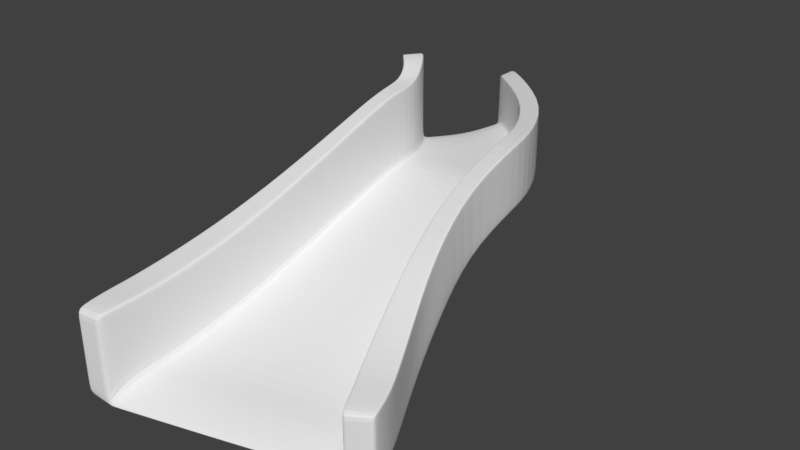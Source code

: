 # Source: ramp1.blend  (saved by Blender 2.79.0; exported with 4.5.12 LTS)
import bpy
from mathutils import Matrix  # noqa: F401  (used for matrix-valued properties, if any)

bpy.ops.wm.read_factory_settings(use_empty=True)
scene = bpy.context.scene
scene.name = 'Scene'

# ---- collections
col_collection_1 = bpy.data.collections.new('Collection 1'); scene.collection.children.link(col_collection_1)
col_collection_6 = bpy.data.collections.new('Collection 6'); scene.collection.children.link(col_collection_6)
col_collection_6.hide_render = True
col_collection_6.hide_viewport = True

# ---- world
world_world = bpy.data.worlds.new('World'); scene.world = world_world
world_world.color = (0.05088, 0.05088, 0.05088)
world_world.use_sun_shadow = False
world_world.sun_shadow_jitter_overblur = 0.0
world_world.cycles.sampling_method = 'MANUAL'

# ---- meshes
me_cube_002 = bpy.data.meshes.new('Cube.002')
me_cube_002.from_pydata([(2.45, -4.444, 0.0), (2.45, -4.444, 0.3), (1.022, 1.537, 2.105), (1.022, 1.537, 2.404), (0.7014, 1.463, 2.404), (2.012, -4.683, 0.0), (0.7014, 1.463, 2.105), (1.994, -4.659, 0.1068), (2.118, -3.509, 0.1808), (1.735, -2.607, 0.604), (1.525, -1.77, 1.199), (1.22, -0.6057, 1.768), (1.2, 0.6708, 2.113), (1.2, 0.6708, 2.413), (1.218, -0.6057, 2.069), (1.535, -1.75, 1.506), (1.736, -2.628, 0.9118), (2.118, -3.508, 0.4833), (0.8624, 0.6555, 2.413), (0.8756, -0.6057, 2.069), (1.104, -1.819, 1.506), (1.246, -2.752, 0.9118), (1.581, -3.746, 0.4833), (0.8624, 0.6555, 2.113), (0.8765, -0.6057, 1.768), (1.096, -1.839, 1.199), (1.239, -2.738, 0.604), (1.582, -3.746, 0.1808), (0.7038, 1.455, 3.345), (1.025, 1.528, 3.345), (2.12, -3.516, 1.422), (2.452, -4.45, 1.241), (2.015, -4.704, 1.241), (1.583, -3.753, 1.422), (1.2, 0.6619, 3.354), (1.201, -0.6148, 3.009), (1.477, -1.852, 2.44), (1.737, -2.636, 1.845), (0.8624, 0.6468, 3.354), (0.8634, -0.6148, 3.009), (1.06, -1.878, 2.44), (1.246, -2.761, 1.845), (2.331, -3.982, 0.3833), (1.818, -4.231, 0.3833), (1.818, -4.231, 0.08333), (2.331, -3.982, 0.08333), (2.333, -3.989, 1.325), (1.82, -4.238, 1.325), (-2.542, -5.806, 0.0), (-2.542, -5.806, 0.3), (-1.562, 0.8764, 2.105), (-1.555, 0.8775, 2.404), (-0.2625, 1.186, 2.105), (-0.2552, 1.187, 2.404), (0.03043, -5.255, 0.0), (0.03073, -5.231, 0.1068), (-1.249, 0.9825, 2.404), (-2.007, -5.794, 0.0), (-1.256, 0.9814, 2.105), (-2.044, -5.77, 0.1068), (-2.432, -4.595, 0.1808), (-2.146, -3.206, 0.604), (-1.842, -1.906, 1.199), (-1.62, -0.6057, 1.768), (-1.558, 0.3537, 2.113), (-1.551, 0.3547, 2.413), (-1.619, -0.6057, 2.069), (-1.841, -1.906, 1.506), (-2.159, -3.206, 0.9118), (-2.436, -4.593, 0.4833), (-0.1809, 0.565, 2.413), (-0.2135, -0.6057, 2.069), (-0.1644, -1.906, 1.506), (0.006601, -3.018, 0.9118), (0.01253, -4.036, 0.4833), (-0.1809, 0.565, 2.113), (-0.2133, -0.6057, 1.768), (-0.166, -1.906, 1.199), (0.01535, -3.0, 0.604), (0.0122, -4.036, 0.1808), (-1.231, 0.3862, 2.413), (-1.276, -0.6057, 2.069), (-1.415, -1.906, 1.506), (-1.624, -3.206, 0.9118), (-1.846, -4.596, 0.4833), (-1.238, 0.3852, 2.113), (-1.277, -0.6057, 1.768), (-1.418, -1.906, 1.199), (-1.609, -3.206, 0.604), (-1.842, -4.597, 0.1808), (-1.246, 0.9735, 3.806), (-1.552, 0.8687, 3.838), (-2.43, -4.602, 1.883), (-2.542, -5.813, 1.702), (-2.052, -5.758, 1.702), (-1.841, -4.604, 1.883), (-1.551, 0.3456, 3.815), (-1.602, -0.6148, 3.47), (-1.787, -1.915, 2.901), (-2.123, -3.215, 2.306), (-1.231, 0.3768, 3.815), (-1.251, -0.6148, 3.47), (-1.376, -1.915, 2.901), (-1.594, -3.215, 2.306), (-2.53, -5.267, 0.3833), (0.05649, -4.618, 0.3833), (0.05649, -4.618, 0.08333), (-1.953, -5.245, 0.3833), (-1.96, -5.245, 0.08333), (-2.53, -5.267, 0.08333), (-2.53, -5.274, 1.785), (-1.96, -5.275, 1.785), (0.02385, 2.596, 2.404), (0.3389, 2.83, 2.404), (0.3493, 2.828, 2.105), (0.03424, 2.594, 2.105), (-0.6161, 1.923, 2.105), (-0.6208, 1.926, 2.404), (0.02942, 2.589, 3.345), (0.3443, 2.823, 3.345), (-1.484, 1.484, 2.404), (-1.739, 1.26, 2.404), (-1.746, 1.259, 2.105), (-1.491, 1.483, 2.105), (-1.478, 1.477, 4.011), (-1.734, 1.252, 4.04), (-1.168, 3.509, 2.405), (-1.169, 3.978, 2.405), (-1.159, 3.981, 2.106), (-1.158, 3.512, 2.106), (-1.318, 2.523, 2.106), (-1.324, 2.524, 2.405), (-1.16, 3.507, 3.346), (-1.161, 3.975, 3.346), (-1.767, 1.867, 2.405), (-2.026, 1.505, 2.405), (-2.033, 1.503, 2.106), (-1.774, 1.865, 2.106), (-1.76, 1.862, 4.102), (-2.018, 1.501, 4.102), (-2.473, -5.805, 0.0), (-1.523, 0.8899, 2.105), (-2.478, -5.802, 0.2752), (-1.517, 0.3577, 2.113), (-1.576, -0.6057, 1.768), (-1.787, -1.906, 1.199), (-2.077, -3.206, 0.604), (-2.356, -4.596, 0.1808), (-1.513, 0.8821, 3.829), (-2.479, -5.806, 1.702), (-1.51, 0.3496, 3.815), (-1.557, -0.6148, 3.47), (-1.734, -1.915, 2.901), (-2.055, -3.215, 2.306), (-2.354, -4.602, 1.883), (-2.457, -5.274, 1.785), (-2.457, -5.264, 0.08333), (-1.713, 1.287, 2.105), (-1.701, 1.281, 4.037), (-1.993, 1.552, 2.405), (-1.999, 1.549, 2.106), (-1.985, 1.547, 4.102), (-1.316, 0.961, 2.105), (-2.14, -5.777, 0.1443), (-1.3, 0.3791, 2.113), (-1.344, -0.6057, 1.768), (-1.5, -1.906, 1.199), (-1.713, -3.206, 0.604), (-1.957, -4.597, 0.1808), (-2.147, -5.769, 1.702), (-2.071, -5.25, 0.08333), (-1.541, 1.439, 2.105), (-1.824, 1.794, 2.106), (-2.11, -5.797, 0.0), (-1.306, 0.9531, 3.806), (-1.293, 0.3708, 3.815), (-1.319, -0.6148, 3.47), (-1.456, -1.915, 2.901), (-1.697, -3.215, 2.306), (-1.955, -4.604, 1.883), (-2.071, -5.275, 1.785), (-1.528, 1.433, 4.012), (-1.817, 1.797, 2.405), (-1.81, 1.792, 4.102), (2.051, -4.662, 0.0), (0.7299, 1.47, 2.105), (2.034, -4.64, 0.124), (0.8925, 0.6569, 2.113), (0.9071, -0.6057, 1.768), (1.135, -1.833, 1.199), (1.283, -2.727, 0.604), (1.63, -3.725, 0.1808), (0.7323, 1.461, 3.345), (2.054, -4.681, 1.241), (0.8925, 0.6481, 3.354), (0.8935, -0.6148, 3.009), (1.097, -1.875, 2.44), (1.29, -2.75, 1.845), (1.631, -3.732, 1.422), (1.866, -4.216, 1.325), (1.863, -4.209, 0.08333), (0.06229, 2.615, 2.105), (0.05745, 2.61, 3.345), (-1.168, 3.551, 2.405), (-1.158, 3.553, 2.106), (-1.16, 3.548, 3.346), (2.398, -4.472, 0.0), (0.9867, 1.519, 3.345), (1.16, 0.6601, 3.354), (1.162, -0.6148, 3.009), (1.428, -1.855, 2.44), (1.679, -2.651, 1.845), (2.057, -3.544, 1.422), (2.273, -4.018, 1.325), (0.3072, 2.795, 3.345), (-1.169, 3.923, 2.405), (-1.16, 3.92, 3.346), (0.9844, 1.528, 2.105), (2.396, -4.469, 0.2772), (1.16, 0.669, 2.113), (1.179, -0.6057, 1.768), (1.475, -1.778, 1.199), (1.676, -2.622, 0.604), (2.055, -3.536, 0.1808), (2.401, -4.48, 1.241), (2.27, -4.012, 0.08333), (0.3122, 2.801, 2.105), (-1.159, 3.925, 2.106), (-1.24, 0.9855, 2.105), (-2.002, -5.76, 0.1068), (-1.233, 0.9866, 2.404), (-1.966, -5.783, 0.0), (-1.221, 0.3888, 2.113), (-1.258, -0.6057, 1.768), (-1.393, -1.906, 1.199), (-1.576, -3.202, 0.604), (-1.805, -4.586, 0.1808), (-1.214, 0.3898, 2.413), (-1.257, -0.6057, 2.069), (-1.39, -1.906, 1.506), (-1.592, -3.202, 0.9118), (-1.808, -4.584, 0.4833), (-1.92, -5.233, 0.08333), (-1.912, -5.233, 0.3833), (-1.477, 1.492, 2.105), (-1.47, 1.493, 2.404), (-1.769, 1.878, 2.106), (-1.762, 1.88, 2.405), (0.6443, 1.447, 2.105), (1.877, -4.693, 0.1068), (0.6448, 1.447, 2.404), (1.895, -4.717, 0.0), (0.8007, 0.6502, 2.113), (0.812, -0.6057, 1.768), (1.022, -1.843, 1.199), (1.167, -2.754, 0.604), (1.489, -3.763, 0.1808), (0.8007, 0.6502, 2.413), (0.8112, -0.6057, 2.069), (1.029, -1.824, 1.506), (1.172, -2.768, 0.9118), (1.488, -3.763, 0.4833), (1.713, -4.254, 0.08333), (1.713, -4.254, 0.3833), (-0.004237, 2.555, 2.105), (-0.01429, 2.557, 2.404), (-1.168, 3.453, 2.106), (-1.178, 3.451, 2.405), (-1.79, -1.914, 2.81), (-1.231, 0.3774, 3.723), (-1.252, -0.6142, 3.378), (-1.603, -0.6142, 3.378), (-1.551, 0.3462, 3.723), (-1.379, -1.914, 2.81), (-2.125, -3.214, 2.215), (-1.596, -3.214, 2.215), (-2.43, -4.601, 1.791), (-1.841, -4.603, 1.791), (-1.247, 0.9741, 3.714), (-1.552, 0.8693, 3.746), (-2.542, -5.813, 1.61), (-2.052, -5.759, 1.598), (-2.53, -5.274, 1.694), (-1.96, -5.273, 1.694), (-1.479, 1.477, 3.919), (-1.734, 1.253, 3.948), (-1.76, 1.863, 4.01), (-2.018, 1.501, 4.01), (-1.985, 1.547, 4.01), (-2.479, -5.806, 1.609), (-2.147, -5.769, 1.6), (-1.81, 1.792, 4.01), (1.48, -1.846, 2.366), (0.8624, 0.6473, 3.279), (0.864, -0.6143, 2.934), (1.202, -0.6143, 2.934), (1.2, 0.6624, 3.279), (1.063, -1.875, 2.366), (1.737, -2.636, 1.771), (1.246, -2.761, 1.771), (2.12, -3.515, 1.347), (1.583, -3.753, 1.347), (0.7037, 1.455, 3.271), (1.024, 1.529, 3.271), (2.452, -4.45, 1.167), (2.014, -4.701, 1.156), (2.333, -3.989, 1.25), (1.82, -4.238, 1.25), (0.02912, 2.589, 3.27), (0.344, 2.823, 3.27), (-1.16, 3.507, 3.271), (-1.161, 3.976, 3.271), (-1.16, 3.548, 3.271), (2.053, -4.679, 1.157), (-1.161, 3.92, 3.271), (2.401, -4.479, 1.165)], [], [(185, 6, 115, 201), (45, 42, 1, 0), (225, 45, 0, 206), (263, 105, 55, 249), (251, 249, 55, 54), (184, 186, 7, 5), (297, 299, 41, 40), (262, 44, 5, 251), (248, 52, 116, 264), (248, 6, 23, 252), (252, 23, 24, 253), (253, 24, 25, 254), (254, 25, 26, 255), (255, 26, 27, 256), (298, 292, 36, 37), (294, 297, 40, 39), (292, 295, 35, 36), (293, 294, 39, 38), (295, 296, 34, 35), (250, 53, 70, 257), (257, 70, 71, 258), (258, 71, 72, 259), (259, 72, 73, 260), (260, 73, 74, 261), (217, 2, 12, 219), (219, 12, 11, 220), (220, 11, 10, 221), (221, 10, 9, 222), (222, 9, 8, 223), (2, 3, 13, 12), (12, 13, 14, 11), (11, 14, 15, 10), (10, 15, 16, 9), (9, 16, 17, 8), (199, 47, 32, 193), (192, 28, 38, 194), (194, 38, 39, 195), (195, 39, 40, 196), (196, 40, 41, 197), (197, 41, 33, 198), (300, 298, 37, 30), (299, 301, 33, 41), (228, 58, 123, 244), (315, 304, 31, 224), (307, 305, 32, 47), (296, 303, 29, 34), (306, 300, 30, 46), (302, 293, 38, 28), (304, 306, 46, 31), (301, 307, 47, 33), (198, 33, 47, 199), (256, 27, 44, 262), (261, 74, 105, 263), (223, 8, 45, 225), (8, 17, 42, 45), (250, 4, 112, 265), (109, 48, 49, 104), (156, 140, 48, 109), (243, 229, 55, 105), (231, 54, 55, 229), (173, 57, 59, 163), (273, 102, 103, 275), (242, 231, 57, 108), (279, 91, 125, 285), (228, 232, 85, 58), (232, 233, 86, 85), (233, 234, 87, 86), (234, 235, 88, 87), (235, 236, 89, 88), (274, 99, 98, 268), (270, 101, 102, 273), (268, 98, 97, 271), (269, 100, 101, 270), (271, 97, 96, 272), (230, 237, 70, 53), (237, 238, 71, 70), (238, 239, 72, 71), (239, 240, 73, 72), (240, 241, 74, 73), (141, 143, 64, 50), (143, 144, 63, 64), (144, 145, 62, 63), (145, 146, 61, 62), (146, 147, 60, 61), (50, 64, 65, 51), (64, 63, 66, 65), (63, 62, 67, 66), (62, 61, 68, 67), (61, 60, 69, 68), (180, 169, 94, 111), (174, 175, 100, 90), (175, 176, 101, 100), (176, 177, 102, 101), (177, 178, 103, 102), (178, 179, 95, 103), (276, 92, 99, 274), (275, 103, 95, 277), (303, 3, 113, 309), (289, 149, 93, 280), (283, 111, 94, 281), (272, 96, 91, 279), (282, 110, 92, 276), (278, 90, 100, 269), (280, 93, 110, 282), (277, 95, 111, 283), (179, 180, 111, 95), (236, 242, 108, 89), (241, 243, 105, 74), (147, 156, 109, 60), (60, 109, 104, 69), (181, 124, 138, 183), (113, 114, 128, 127), (308, 118, 132, 310), (214, 119, 133, 216), (157, 122, 136, 160), (245, 117, 131, 247), (230, 53, 117, 245), (50, 51, 121, 122), (3, 2, 114, 113), (207, 29, 119, 214), (174, 90, 124, 181), (141, 50, 122, 157), (302, 28, 118, 308), (278, 56, 120, 284), (227, 215, 127, 128), (266, 267, 126, 129), (312, 310, 132, 205), (160, 136, 135, 159), (246, 137, 134, 247), (291, 183, 138, 286), (309, 113, 127, 311), (264, 116, 130, 266), (284, 120, 134, 286), (285, 125, 139, 287), (122, 121, 135, 136), (265, 112, 126, 267), (244, 123, 137, 246), (201, 115, 129, 204), (287, 139, 161, 288), (172, 160, 159, 182), (162, 141, 157, 171), (91, 148, 158, 125), (171, 157, 160, 172), (125, 158, 161, 139), (168, 170, 156, 147), (92, 110, 155, 154), (290, 169, 149, 289), (99, 92, 154, 153), (98, 99, 153, 152), (97, 98, 152, 151), (96, 97, 151, 150), (91, 96, 150, 148), (110, 93, 149, 155), (167, 168, 147, 146), (166, 167, 146, 145), (165, 166, 145, 144), (164, 165, 144, 143), (162, 164, 143, 141), (48, 140, 142, 49), (170, 173, 140, 156), (108, 57, 173, 170), (58, 85, 164, 162), (85, 86, 165, 164), (86, 87, 166, 165), (87, 88, 167, 166), (88, 89, 168, 167), (281, 94, 169, 290), (89, 108, 170, 168), (123, 171, 172, 137), (58, 162, 171, 123), (137, 172, 182, 134), (288, 161, 183, 291), (148, 174, 181, 158), (158, 181, 183, 161), (154, 155, 180, 179), (153, 154, 179, 178), (152, 153, 178, 177), (151, 152, 177, 176), (150, 151, 176, 175), (148, 150, 175, 174), (155, 149, 169, 180), (140, 173, 163, 142), (226, 201, 204, 227), (314, 312, 205, 216), (129, 126, 203, 204), (28, 192, 202, 118), (118, 202, 205, 132), (27, 191, 200, 44), (212, 198, 199, 213), (305, 313, 193, 32), (211, 197, 198, 212), (210, 196, 197, 211), (209, 195, 196, 210), (208, 194, 195, 209), (207, 192, 194, 208), (213, 199, 193, 224), (26, 190, 191, 27), (25, 189, 190, 26), (24, 188, 189, 25), (23, 187, 188, 24), (6, 185, 187, 23), (206, 218, 186, 184), (44, 200, 184, 5), (217, 185, 201, 226), (2, 217, 226, 114), (0, 1, 218, 206), (46, 213, 224, 31), (29, 207, 208, 34), (34, 208, 209, 35), (35, 209, 210, 36), (36, 210, 211, 37), (37, 211, 212, 30), (30, 212, 213, 46), (311, 314, 216, 133), (114, 226, 227, 128), (204, 203, 215, 227), (192, 207, 214, 202), (202, 214, 216, 205), (191, 223, 225, 200), (313, 315, 224, 193), (190, 222, 223, 191), (189, 221, 222, 190), (188, 220, 221, 189), (187, 219, 220, 188), (185, 217, 219, 187), (200, 225, 206, 184), (116, 244, 246, 130), (130, 246, 247, 131), (56, 230, 245, 120), (120, 245, 247, 134), (84, 107, 243, 241), (79, 106, 242, 236), (83, 84, 241, 240), (82, 83, 240, 239), (81, 82, 239, 238), (80, 81, 238, 237), (56, 80, 237, 230), (78, 79, 236, 235), (77, 78, 235, 234), (76, 77, 234, 233), (75, 76, 233, 232), (52, 75, 232, 228), (106, 54, 231, 242), (57, 231, 229, 59), (107, 59, 229, 243), (52, 228, 244, 116), (117, 265, 267, 131), (115, 264, 266, 129), (130, 131, 267, 266), (53, 250, 265, 117), (22, 261, 263, 43), (79, 256, 262, 106), (21, 260, 261, 22), (20, 259, 260, 21), (19, 258, 259, 20), (18, 257, 258, 19), (4, 250, 257, 18), (78, 255, 256, 79), (77, 254, 255, 78), (76, 253, 254, 77), (75, 252, 253, 76), (52, 248, 252, 75), (6, 248, 264, 115), (106, 262, 251, 54), (5, 7, 249, 251), (43, 263, 249, 7), (159, 288, 291, 182), (59, 281, 290, 163), (163, 290, 289, 142), (135, 287, 288, 159), (121, 285, 287, 135), (124, 284, 286, 138), (182, 291, 286, 134), (90, 278, 284, 124), (84, 277, 283, 107), (49, 280, 282, 104), (56, 278, 269, 80), (104, 282, 276, 69), (65, 272, 279, 51), (107, 283, 281, 59), (142, 289, 280, 49), (83, 275, 277, 84), (69, 276, 274, 68), (66, 271, 272, 65), (80, 269, 270, 81), (67, 268, 271, 66), (81, 270, 273, 82), (68, 274, 268, 67), (51, 279, 285, 121), (82, 273, 275, 83), (186, 218, 315, 313), (127, 215, 314, 311), (7, 186, 313, 305), (215, 203, 312, 314), (119, 309, 311, 133), (203, 126, 310, 312), (4, 302, 308, 112), (112, 308, 310, 126), (29, 303, 309, 119), (22, 43, 307, 301), (1, 42, 306, 304), (4, 18, 293, 302), (42, 17, 300, 306), (13, 3, 303, 296), (43, 7, 305, 307), (218, 1, 304, 315), (21, 22, 301, 299), (17, 16, 298, 300), (14, 13, 296, 295), (18, 19, 294, 293), (15, 14, 295, 292), (19, 20, 297, 294), (16, 15, 292, 298), (20, 21, 299, 297)])
me_cube_002.use_remesh_preserve_volume = False
me_cube_002.use_remesh_preserve_attributes = False
me_cube_002.use_mirror_vertex_groups = False
me_cube_002.update()
me_cube_003 = bpy.data.meshes.new('Cube.003')
me_cube_003.from_pydata([(1.2, -5.806, 0.0), (1.2, -5.806, 0.3), (1.2, 1.994, 1.0), (1.2, 1.994, 1.3), (0.0, 1.994, 1.0), (0.0, 1.994, 1.3), (0.0, -5.806, 0.0), (0.0, -5.806, 0.3), (0.8624, 1.994, 1.3), (0.8624, -5.806, 0.0), (0.8624, 1.994, 1.0), (0.8624, -5.806, 0.3), (1.2, -4.506, 0.1667), (1.2, -3.206, 0.3333), (1.2, -1.906, 0.5), (1.2, -0.6057, 0.6667), (1.2, 0.6943, 0.8333), (1.2, 0.6943, 1.133), (1.2, -0.6057, 0.9667), (1.2, -1.906, 0.8), (1.2, -3.206, 0.6333), (1.2, -4.506, 0.4667), (0.0, 0.6943, 1.133), (0.0, -0.6057, 0.9667), (0.0, -1.906, 0.8), (0.0, -3.206, 0.6333), (0.0, -4.506, 0.4667), (0.0, 0.6943, 0.8333), (0.0, -0.6057, 0.6667), (0.0, -1.906, 0.5), (0.0, -3.206, 0.3333), (0.0, -4.506, 0.1667), (0.8624, 0.6943, 1.133), (0.8624, -0.6057, 0.9667), (0.8624, -1.906, 0.8), (0.8624, -3.206, 0.6333), (0.8624, -4.506, 0.4667), (0.8624, 0.6943, 0.8333), (0.8624, -0.6057, 0.6667), (0.8624, -1.906, 0.5), (0.8624, -3.206, 0.3333), (0.8624, -4.506, 0.1667), (0.8624, 1.985, 2.702), (1.2, 1.985, 2.702), (1.2, -4.515, 1.869), (1.2, -5.815, 1.702), (0.8624, -5.815, 1.702), (0.8624, -4.515, 1.869), (1.2, 0.6852, 2.535), (1.2, -0.6148, 2.369), (1.2, -1.915, 2.202), (1.2, -3.215, 2.035), (0.8624, 0.6852, 2.535), (0.8624, -0.6148, 2.369), (0.8624, -1.915, 2.202), (0.8624, -3.215, 2.035), (1.2, -5.156, 0.3833), (0.0, -5.156, 0.3833), (0.0, -5.156, 0.08333), (0.8624, -5.156, 0.3833), (0.8624, -5.156, 0.08333), (1.2, -5.156, 0.08333), (1.2, -5.165, 1.785), (0.8624, -5.165, 1.785)], [], [(10, 8, 3, 2), (61, 56, 1, 0), (60, 61, 0, 9), (59, 57, 7, 11), (9, 11, 7, 6), (0, 1, 11, 9), (34, 35, 55, 54), (58, 60, 9, 6), (4, 5, 8, 10), (4, 10, 37, 27), (27, 37, 38, 28), (28, 38, 39, 29), (29, 39, 40, 30), (30, 40, 41, 31), (20, 19, 50, 51), (33, 34, 54, 53), (19, 18, 49, 50), (32, 33, 53, 52), (18, 17, 48, 49), (8, 5, 22, 32), (32, 22, 23, 33), (33, 23, 24, 34), (34, 24, 25, 35), (35, 25, 26, 36), (10, 2, 16, 37), (37, 16, 15, 38), (38, 15, 14, 39), (39, 14, 13, 40), (40, 13, 12, 41), (2, 3, 17, 16), (16, 17, 18, 15), (15, 18, 19, 14), (14, 19, 20, 13), (13, 20, 21, 12), (62, 63, 46, 45), (43, 42, 52, 48), (48, 52, 53, 49), (49, 53, 54, 50), (50, 54, 55, 51), (51, 55, 47, 44), (21, 20, 51, 44), (35, 36, 47, 55), (3, 8, 42, 43), (11, 1, 45, 46), (59, 11, 46, 63), (17, 3, 43, 48), (56, 21, 44, 62), (8, 32, 52, 42), (1, 56, 62, 45), (36, 59, 63, 47), (44, 47, 63, 62), (31, 41, 60, 58), (36, 26, 57, 59), (41, 12, 61, 60), (12, 21, 56, 61)])
me_cube_003.use_remesh_preserve_volume = False
me_cube_003.use_remesh_preserve_attributes = False
me_cube_003.use_mirror_vertex_groups = False
me_cube_003.update()

# ---- objects
ob_ramp = bpy.data.objects.new('Ramp', me_cube_002)
ob_cube_001 = bpy.data.objects.new('Cube.001', me_cube_003)

# ---- transforms, parenting, visibility, modifiers, constraints
ob_ramp.location = (0.0, 0.0, 0.0)
ob_ramp.lineart.crease_threshold = 0.0
_m = ob_ramp.modifiers.new('Subsurf', 'SUBSURF')
_m.uv_smooth = 'PRESERVE_CORNERS'
_m.quality = 2
_m.levels = 2
_m.show_only_control_edges = False
ob_cube_001.location = (1.04, 0.4115, -1.834e-08)
ob_cube_001.lineart.crease_threshold = 0.0
_m = ob_cube_001.modifiers.new('Mirror', 'MIRROR')
_m.use_clip = True

# ---- collection membership
col_collection_1.objects.link(ob_ramp)
col_collection_6.objects.link(ob_cube_001)

# ---- scene / render settings (as saved in the file)
scene.frame_start = 1; scene.frame_end = 250; scene.frame_set(1)
scene.render.engine = 'BLENDER_EEVEE_NEXT'
scene.render.resolution_percentage = 50
scene.render.dither_intensity = 0.0
scene.cycles.use_denoising = False
scene.cycles.samples = 128
scene.cycles.sampling_pattern = 'TABULATED_SOBOL'
scene.cycles.use_adaptive_sampling = False
scene.cycles.use_light_tree = False
scene.cycles.blur_glossy = 0.0
scene.cycles.sample_clamp_indirect = 0.0
scene.view_settings.view_transform = 'Standard'
bpy.context.view_layer.update()

# ---- added for rendering (the .blend has no active camera and no usable light): camera, sun
cam_auto = bpy.data.cameras.new('AutoCamera')
cam_auto.lens = 50.0
cam_auto.sensor_width = 36.0
cam_auto.clip_end = 1000.0
ob_auto_camera = bpy.data.objects.new('AutoCamera', cam_auto)
scene.collection.objects.link(ob_auto_camera)
ob_auto_camera.location = (10.8131, -13.9464, 10.7373)
ob_auto_camera.rotation_euler = (1.09748, -7.21219e-08, 0.694738)
scene.camera = ob_auto_camera
light_auto_sun = bpy.data.lights.new('AutoSun', 'SUN')
light_auto_sun.energy = 3.0
light_auto_sun.angle = 0.0523599
ob_auto_sun = bpy.data.objects.new('AutoSun', light_auto_sun)
scene.collection.objects.link(ob_auto_sun)
ob_auto_sun.rotation_euler = (0.872665, 0.174533, 0.523599)
bpy.context.view_layer.update()
